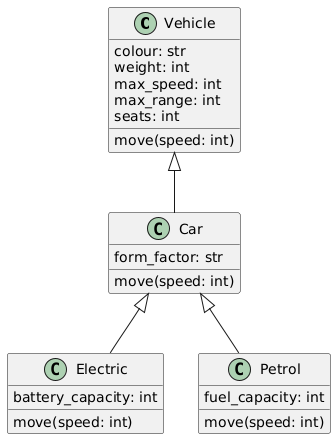

The diagram above was rendered by PlantUML. Its source (embedded in the PNG):
@startuml
class Vehicle {
  colour: str
  weight: int
  max_speed: int
  max_range: int
  seats: int
  move(speed: int)
}

class Car {
  form_factor: str
  move(speed: int)
}

class Electric {
  battery_capacity: int
  move(speed: int)
}

class Petrol {
  fuel_capacity: int
  move(speed: int)
}


Vehicle <|-- Car
Car <|-- Electric
Car <|-- Petrol
@enduml